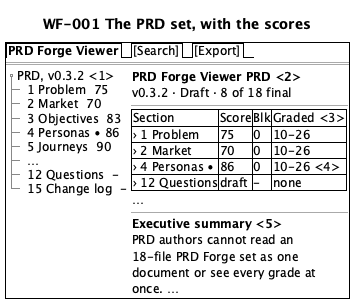

The diagram above was rendered by PlantUML. Its source (embedded in the PNG):
@startsalt
title WF-001 The PRD set, with the scores
{+
  {/ <b>PRD Forge Viewer</b> | [Search] | [Export] }
  ==
  {
    {T
     + PRD, v0.3.2 <1>
     ++ 1 Problem  75
     ++ 2 Market  70
     ++ 3 Objectives  83
     ++ 4 Personas • 86
     ++ 5 Journeys  90
     ++ …
     ++ 12 Questions  -
     ++ 15 Change log  -
    } | {
      <b>PRD Forge Viewer PRD <2>
      v0.3.2 · Draft · 8 of 18 final
      --
      {#
        Section | Score | Blk | Graded <3>
        › 1 Problem | 75 | 0 | 10-26
        › 2 Market | 70 | 0 | 10-26
        › 4 Personas • | 86 | 0 | 10-26 <4>
        › 12 Questions | draft | - | none
      }
      …
      --
      <b>Executive summary <5>
      PRD authors cannot read an
      18-file PRD Forge set as one
      document or see every grade at
      once. …
    }
  }
}
@endsalt